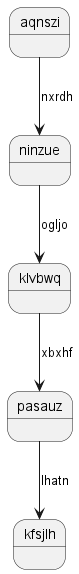

The diagram above was rendered by PlantUML. Its source (embedded in the PNG):
@startuml
state aqnszi
aqnszi --> ninzue : nxrdh
ninzue --> klvbwq : ogljo
klvbwq --> pasauz : xbxhf
pasauz --> kfsjlh : lhatn
@enduml